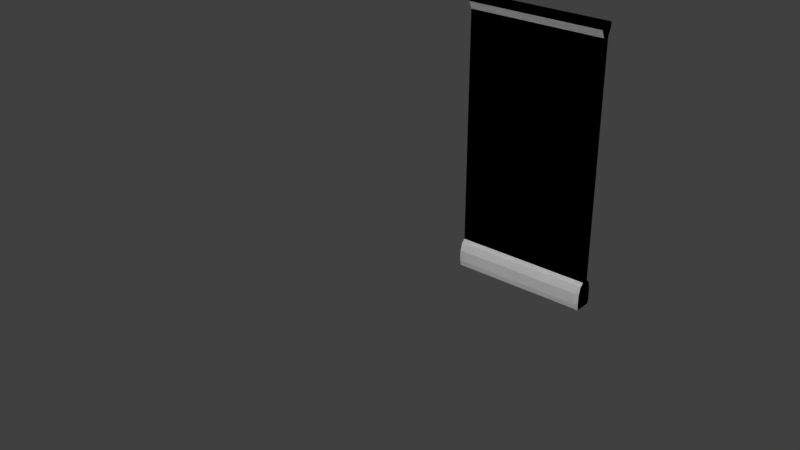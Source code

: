# Source: wall_plain.blend  (saved by Blender 2.79.0; exported with 4.5.12 LTS)
import bpy
from mathutils import Matrix  # noqa: F401  (used for matrix-valued properties, if any)

bpy.ops.wm.read_factory_settings(use_empty=True)
scene = bpy.context.scene
scene.name = 'Scene'

# ---- collections
col_collection_1 = bpy.data.collections.new('Collection 1'); scene.collection.children.link(col_collection_1)

# ---- world
world_world = bpy.data.worlds.new('World'); scene.world = world_world
world_world.color = (0.05088, 0.05088, 0.05088)
world_world.use_sun_shadow = False
world_world.sun_shadow_jitter_overblur = 0.0
world_world.cycles.sampling_method = 'MANUAL'

# ---- meshes
me_cube_001 = bpy.data.meshes.new('Cube.001')
me_cube_001.from_pydata([(-1.0, -1.0, 0.0), (-1.0, -2.0, 2.0), (1.0, -1.0, 0.0), (1.0, -2.0, 2.0), (-1.0, -1.0, 0.2), (1.0, -1.0, 0.2), (1.0, -2.48, 0.0), (-1.0, -2.48, 0.0), (1.0, -1.0, 0.1659), (1.0, -1.0, 0.09923), (-1.0, -1.0, 0.09923), (-1.0, -1.0, 0.1659), (1.0, -2.717, 0.1208), (1.0, -2.748, 0.08616), (-1.0, -2.748, 0.08616), (-1.0, -2.717, 0.1208), (1.0, -1.0, 0.04695), (1.0, -2.784, 0.0404), (-1.0, -1.0, 0.04695), (-1.0, -2.784, 0.0404), (1.0, -2.061, 0.1762), (-1.0, -2.061, 0.1762), (-1.0, -1.0, 1.911), (1.0, -1.0, 1.911), (-1.0, -2.0, 1.967), (1.0, -2.0, 1.967), (-1.0, 1.0, 0.0), (-1.0, 2.0, 2.0), (1.0, 1.0, 0.0), (1.0, 2.0, 2.0), (-1.0, 1.0, 0.2), (1.0, 1.0, 0.2), (-1.0, 0.0, 0.0), (-1.0, 0.0, 2.0), (1.0, 0.0, 0.0), (1.0, 0.0, 2.0), (1.0, 0.0, 0.2), (-1.0, 0.0, 0.2), (1.0, 2.48, 0.0), (-1.0, 2.48, 0.0), (1.0, 1.0, 0.1659), (1.0, 1.0, 0.09923), (-1.0, 1.0, 0.09923), (-1.0, 1.0, 0.1659), (-1.0, 0.0, 0.1659), (-1.0, 0.0, 0.09923), (1.0, 0.0, 0.1659), (1.0, 0.0, 0.09923), (1.0, 2.717, 0.1208), (1.0, 2.748, 0.08616), (-1.0, 2.748, 0.08616), (-1.0, 2.717, 0.1208), (1.0, 1.0, 0.04695), (-1.0, 0.0, 0.04695), (1.0, 0.0, 0.04695), (1.0, 2.784, 0.0404), (-1.0, 1.0, 0.04695), (-1.0, 2.784, 0.0404), (1.0, 2.061, 0.1762), (-1.0, 2.061, 0.1762), (-1.0, 1.0, 1.911), (1.0, 1.0, 1.911), (1.0, 0.0, 1.911), (-1.0, 0.0, 1.911), (-1.0, 2.0, 1.967), (1.0, 2.0, 1.967), (1.0, 0.0, 1.967), (-1.0, 0.0, 1.967)], [], [(66, 35, 3, 25), (25, 3, 1, 24), (32, 34, 2, 0), (35, 33, 1, 3), (46, 36, 5, 8), (11, 4, 37, 44), (24, 1, 33, 67), (18, 0, 7, 19), (0, 2, 6, 7), (11, 10, 14, 15), (17, 13, 14, 19), (13, 12, 15, 14), (18, 10, 45, 53), (10, 11, 44, 45), (54, 47, 9, 16), (47, 46, 8, 9), (16, 9, 13, 17), (9, 8, 12, 13), (2, 16, 17, 6), (34, 54, 16, 2), (0, 18, 53, 32), (6, 17, 19, 7), (10, 18, 19, 14), (20, 12, 8, 5), (11, 15, 21, 4), (4, 21, 20, 5), (15, 12, 20, 21), (4, 22, 63, 37), (5, 23, 22, 4), (36, 62, 23, 5), (22, 24, 67, 63), (23, 25, 24, 22), (62, 66, 25, 23), (66, 65, 29, 35), (65, 64, 27, 29), (32, 26, 28, 34), (35, 29, 27, 33), (46, 40, 31, 36), (43, 44, 37, 30), (64, 67, 33, 27), (56, 57, 39, 26), (26, 39, 38, 28), (43, 51, 50, 42), (55, 57, 50, 49), (49, 50, 51, 48), (56, 53, 45, 42), (42, 45, 44, 43), (54, 52, 41, 47), (47, 41, 40, 46), (52, 55, 49, 41), (41, 49, 48, 40), (28, 38, 55, 52), (34, 28, 52, 54), (26, 32, 53, 56), (38, 39, 57, 55), (42, 50, 57, 56), (58, 31, 40, 48), (43, 30, 59, 51), (30, 31, 58, 59), (51, 59, 58, 48), (30, 37, 63, 60), (31, 30, 60, 61), (36, 31, 61, 62), (60, 63, 67, 64), (61, 60, 64, 65), (62, 61, 65, 66)])
me_cube_001.use_remesh_preserve_volume = False
me_cube_001.use_remesh_preserve_attributes = False
me_cube_001.use_mirror_vertex_groups = False
me_cube_001.update()
me_cube = bpy.data.meshes.new('Cube')
me_cube.from_pydata([(-1.0, -1.0, 0.0), (-1.0, -2.0, 2.0), (1.0, -1.0, 0.0), (1.0, -2.0, 2.0), (-1.0, -1.0, 0.2), (1.0, -1.0, 0.2), (-1.0, 0.0, 0.0), (-1.0, 0.0, 2.0), (1.0, 0.0, 0.0), (1.0, 0.0, 2.0), (1.0, 0.0, 0.2), (-1.0, 0.0, 0.2), (1.0, -2.48, 0.0), (-1.0, -2.48, 0.0), (1.0, -1.0, 0.1659), (1.0, -1.0, 0.09923), (-1.0, -1.0, 0.09923), (-1.0, -1.0, 0.1659), (-1.0, 0.0, 0.1659), (-1.0, 0.0, 0.09923), (1.0, 0.0, 0.1659), (1.0, 0.0, 0.09923), (1.0, -2.717, 0.1208), (1.0, -2.748, 0.08616), (-1.0, -2.748, 0.08616), (-1.0, -2.717, 0.1208), (1.0, -1.0, 0.04695), (-1.0, 0.0, 0.04695), (1.0, 0.0, 0.04695), (1.0, -2.784, 0.0404), (-1.0, -1.0, 0.04695), (-1.0, -2.784, 0.0404), (1.0, -2.061, 0.1762), (-1.0, -2.061, 0.1762), (-1.0, -1.0, 1.911), (1.0, -1.0, 1.911), (1.0, 0.0, 1.911), (-1.0, 0.0, 1.911), (-1.0, -2.0, 1.967), (1.0, -2.0, 1.967), (1.0, 0.0, 1.967), (-1.0, 0.0, 1.967)], [], [(40, 9, 3, 39), (39, 3, 1, 38), (6, 8, 2, 0), (9, 7, 1, 3), (20, 10, 5, 14), (17, 4, 11, 18), (38, 1, 7, 41), (30, 0, 13, 31), (0, 2, 12, 13), (17, 16, 24, 25), (29, 23, 24, 31), (23, 22, 25, 24), (30, 16, 19, 27), (16, 17, 18, 19), (28, 21, 15, 26), (21, 20, 14, 15), (26, 15, 23, 29), (15, 14, 22, 23), (2, 26, 29, 12), (8, 28, 26, 2), (0, 30, 27, 6), (12, 29, 31, 13), (16, 30, 31, 24), (32, 22, 14, 5), (17, 25, 33, 4), (4, 33, 32, 5), (25, 22, 32, 33), (4, 34, 37, 11), (5, 35, 34, 4), (10, 36, 35, 5), (34, 38, 41, 37), (35, 39, 38, 34), (36, 40, 39, 35)])
me_cube.use_remesh_preserve_volume = False
me_cube.use_remesh_preserve_attributes = False
me_cube.use_mirror_vertex_groups = False
me_cube.update()

# ---- objects
ob_wall = bpy.data.objects.new('wall', me_cube_001)
ob_wall___design = bpy.data.objects.new('wall - design', me_cube)

# ---- transforms, parenting, visibility, modifiers, constraints
ob_wall.location = (0.0, 0.0, 0.0)
ob_wall.scale = (0.5, 0.025, 1.0)
ob_wall.lineart.crease_threshold = 0.0
ob_wall___design.location = (0.0, 0.0, 0.0)
ob_wall___design.scale = (0.5, 0.025, 1.0)
ob_wall___design.hide_viewport = True
ob_wall___design.lineart.crease_threshold = 0.0
_m = ob_wall___design.modifiers.new('Mirror', 'MIRROR')
_m.use_axis = (False, True, False)
_m.use_clip = True

# ---- collection membership
col_collection_1.objects.link(ob_wall)
col_collection_1.objects.link(ob_wall___design)

# ---- scene / render settings (as saved in the file)
scene.frame_start = 1; scene.frame_end = 250; scene.frame_set(1)
scene.render.engine = 'BLENDER_EEVEE_NEXT'
scene.render.resolution_percentage = 50
scene.render.dither_intensity = 0.0
scene.cycles.use_denoising = False
scene.cycles.samples = 128
scene.cycles.sampling_pattern = 'TABULATED_SOBOL'
scene.cycles.use_adaptive_sampling = False
scene.cycles.use_light_tree = False
scene.cycles.blur_glossy = 0.0
scene.cycles.sample_clamp_indirect = 0.0
scene.view_settings.view_transform = 'Standard'
bpy.context.view_layer.update()

# ---- added for rendering (the .blend has no active camera and no usable light): camera, sun
cam_auto = bpy.data.cameras.new('AutoCamera')
cam_auto.lens = 50.0
cam_auto.sensor_width = 36.0
cam_auto.clip_end = 1000.0
ob_auto_camera = bpy.data.objects.new('AutoCamera', cam_auto)
scene.collection.objects.link(ob_auto_camera)
ob_auto_camera.location = (3.71759, -5.81844, 3.97407)
ob_auto_camera.rotation_euler = (1.09748, -7.21219e-08, 0.694738)
scene.camera = ob_auto_camera
light_auto_sun = bpy.data.lights.new('AutoSun', 'SUN')
light_auto_sun.energy = 3.0
light_auto_sun.angle = 0.0523599
ob_auto_sun = bpy.data.objects.new('AutoSun', light_auto_sun)
scene.collection.objects.link(ob_auto_sun)
ob_auto_sun.rotation_euler = (0.872665, 0.174533, 0.523599)
bpy.context.view_layer.update()
